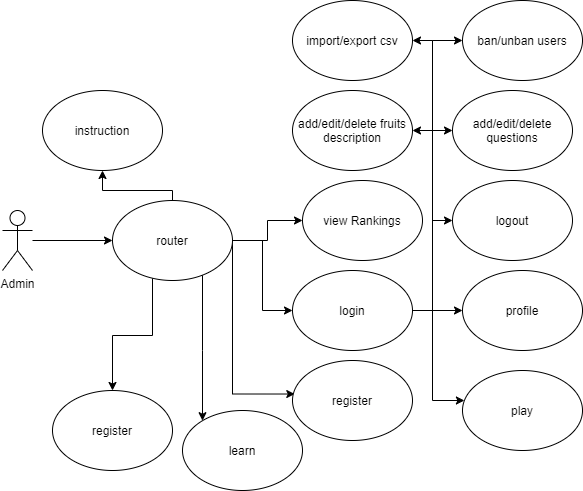

The diagram above was exported from draw.io. Its source (the exported page's mxGraphModel, read from the mxfile embedded in the PNG):
<mxGraphModel dx="942" dy="531" grid="1" gridSize="10" guides="1" tooltips="1" connect="1" arrows="1" fold="1" page="1" pageScale="1" pageWidth="1169" pageHeight="1654" math="0" shadow="0">
  <root>
    <mxCell id="0" />
    <mxCell id="1" parent="0" />
    <mxCell id="MMG-Ke6iU-_UQKvAGQRr-13" style="edgeStyle=orthogonalEdgeStyle;rounded=0;orthogonalLoop=1;jettySize=auto;html=1;" edge="1" parent="1" source="MMG-Ke6iU-_UQKvAGQRr-2" target="MMG-Ke6iU-_UQKvAGQRr-8">
      <mxGeometry relative="1" as="geometry" />
    </mxCell>
    <mxCell id="MMG-Ke6iU-_UQKvAGQRr-20" style="edgeStyle=orthogonalEdgeStyle;rounded=0;orthogonalLoop=1;jettySize=auto;html=1;entryX=0.019;entryY=0.419;entryDx=0;entryDy=0;entryPerimeter=0;" edge="1" parent="1" source="MMG-Ke6iU-_UQKvAGQRr-2" target="MMG-Ke6iU-_UQKvAGQRr-10">
      <mxGeometry relative="1" as="geometry">
        <Array as="points">
          <mxPoint x="390" y="484" />
        </Array>
      </mxGeometry>
    </mxCell>
    <mxCell id="MMG-Ke6iU-_UQKvAGQRr-21" style="edgeStyle=orthogonalEdgeStyle;rounded=0;orthogonalLoop=1;jettySize=auto;html=1;" edge="1" parent="1" source="MMG-Ke6iU-_UQKvAGQRr-2" target="MMG-Ke6iU-_UQKvAGQRr-17">
      <mxGeometry relative="1" as="geometry">
        <Array as="points">
          <mxPoint x="360" y="440" />
          <mxPoint x="360" y="440" />
        </Array>
      </mxGeometry>
    </mxCell>
    <mxCell id="MMG-Ke6iU-_UQKvAGQRr-22" style="edgeStyle=orthogonalEdgeStyle;rounded=0;orthogonalLoop=1;jettySize=auto;html=1;" edge="1" parent="1" source="MMG-Ke6iU-_UQKvAGQRr-2" target="MMG-Ke6iU-_UQKvAGQRr-18">
      <mxGeometry relative="1" as="geometry">
        <Array as="points">
          <mxPoint x="310" y="425" />
          <mxPoint x="270" y="425" />
        </Array>
      </mxGeometry>
    </mxCell>
    <mxCell id="MMG-Ke6iU-_UQKvAGQRr-25" style="edgeStyle=orthogonalEdgeStyle;rounded=0;orthogonalLoop=1;jettySize=auto;html=1;" edge="1" parent="1" source="MMG-Ke6iU-_UQKvAGQRr-2" target="MMG-Ke6iU-_UQKvAGQRr-23">
      <mxGeometry relative="1" as="geometry">
        <Array as="points">
          <mxPoint x="330" y="280" />
          <mxPoint x="260" y="280" />
        </Array>
      </mxGeometry>
    </mxCell>
    <mxCell id="MMG-Ke6iU-_UQKvAGQRr-26" style="edgeStyle=orthogonalEdgeStyle;rounded=0;orthogonalLoop=1;jettySize=auto;html=1;entryX=0;entryY=0.5;entryDx=0;entryDy=0;" edge="1" parent="1" source="MMG-Ke6iU-_UQKvAGQRr-2" target="MMG-Ke6iU-_UQKvAGQRr-7">
      <mxGeometry relative="1" as="geometry" />
    </mxCell>
    <mxCell id="MMG-Ke6iU-_UQKvAGQRr-2" value="router" style="ellipse;whiteSpace=wrap;html=1;" vertex="1" parent="1">
      <mxGeometry x="270" y="290" width="120" height="80" as="geometry" />
    </mxCell>
    <mxCell id="MMG-Ke6iU-_UQKvAGQRr-6" style="edgeStyle=orthogonalEdgeStyle;rounded=0;orthogonalLoop=1;jettySize=auto;html=1;" edge="1" parent="1" source="MMG-Ke6iU-_UQKvAGQRr-5" target="MMG-Ke6iU-_UQKvAGQRr-2">
      <mxGeometry relative="1" as="geometry" />
    </mxCell>
    <mxCell id="MMG-Ke6iU-_UQKvAGQRr-5" value="Admin" style="shape=umlActor;verticalLabelPosition=bottom;verticalAlign=top;html=1;outlineConnect=0;" vertex="1" parent="1">
      <mxGeometry x="160" y="300" width="30" height="60" as="geometry" />
    </mxCell>
    <mxCell id="MMG-Ke6iU-_UQKvAGQRr-7" value="view Rankings" style="ellipse;whiteSpace=wrap;html=1;" vertex="1" parent="1">
      <mxGeometry x="460" y="270" width="120" height="80" as="geometry" />
    </mxCell>
    <mxCell id="MMG-Ke6iU-_UQKvAGQRr-14" style="edgeStyle=orthogonalEdgeStyle;rounded=0;orthogonalLoop=1;jettySize=auto;html=1;" edge="1" parent="1" source="MMG-Ke6iU-_UQKvAGQRr-8" target="MMG-Ke6iU-_UQKvAGQRr-11">
      <mxGeometry relative="1" as="geometry" />
    </mxCell>
    <mxCell id="MMG-Ke6iU-_UQKvAGQRr-15" style="edgeStyle=orthogonalEdgeStyle;rounded=0;orthogonalLoop=1;jettySize=auto;html=1;entryX=0;entryY=0.5;entryDx=0;entryDy=0;" edge="1" parent="1" source="MMG-Ke6iU-_UQKvAGQRr-8" target="MMG-Ke6iU-_UQKvAGQRr-9">
      <mxGeometry relative="1" as="geometry" />
    </mxCell>
    <mxCell id="MMG-Ke6iU-_UQKvAGQRr-16" style="edgeStyle=orthogonalEdgeStyle;rounded=0;orthogonalLoop=1;jettySize=auto;html=1;" edge="1" parent="1" source="MMG-Ke6iU-_UQKvAGQRr-8" target="MMG-Ke6iU-_UQKvAGQRr-12">
      <mxGeometry relative="1" as="geometry">
        <Array as="points">
          <mxPoint x="590" y="400" />
          <mxPoint x="590" y="490" />
        </Array>
      </mxGeometry>
    </mxCell>
    <mxCell id="MMG-Ke6iU-_UQKvAGQRr-32" style="edgeStyle=orthogonalEdgeStyle;rounded=0;orthogonalLoop=1;jettySize=auto;html=1;" edge="1" parent="1" source="MMG-Ke6iU-_UQKvAGQRr-8" target="MMG-Ke6iU-_UQKvAGQRr-30">
      <mxGeometry relative="1" as="geometry">
        <Array as="points">
          <mxPoint x="590" y="400" />
          <mxPoint x="590" y="220" />
        </Array>
      </mxGeometry>
    </mxCell>
    <mxCell id="MMG-Ke6iU-_UQKvAGQRr-34" style="edgeStyle=orthogonalEdgeStyle;rounded=0;orthogonalLoop=1;jettySize=auto;html=1;" edge="1" parent="1" source="MMG-Ke6iU-_UQKvAGQRr-8" target="MMG-Ke6iU-_UQKvAGQRr-33">
      <mxGeometry relative="1" as="geometry">
        <Array as="points">
          <mxPoint x="590" y="400" />
          <mxPoint x="590" y="220" />
        </Array>
      </mxGeometry>
    </mxCell>
    <mxCell id="MMG-Ke6iU-_UQKvAGQRr-37" style="edgeStyle=orthogonalEdgeStyle;rounded=0;orthogonalLoop=1;jettySize=auto;html=1;entryX=1;entryY=0.5;entryDx=0;entryDy=0;" edge="1" parent="1" source="MMG-Ke6iU-_UQKvAGQRr-8" target="MMG-Ke6iU-_UQKvAGQRr-35">
      <mxGeometry relative="1" as="geometry">
        <Array as="points">
          <mxPoint x="590" y="400" />
          <mxPoint x="590" y="130" />
        </Array>
      </mxGeometry>
    </mxCell>
    <mxCell id="MMG-Ke6iU-_UQKvAGQRr-38" style="edgeStyle=orthogonalEdgeStyle;rounded=0;orthogonalLoop=1;jettySize=auto;html=1;" edge="1" parent="1" source="MMG-Ke6iU-_UQKvAGQRr-8" target="MMG-Ke6iU-_UQKvAGQRr-36">
      <mxGeometry relative="1" as="geometry">
        <Array as="points">
          <mxPoint x="590" y="400" />
          <mxPoint x="590" y="130" />
        </Array>
      </mxGeometry>
    </mxCell>
    <mxCell id="MMG-Ke6iU-_UQKvAGQRr-8" value="login" style="ellipse;whiteSpace=wrap;html=1;" vertex="1" parent="1">
      <mxGeometry x="450" y="360" width="120" height="80" as="geometry" />
    </mxCell>
    <mxCell id="MMG-Ke6iU-_UQKvAGQRr-9" value="logout" style="ellipse;whiteSpace=wrap;html=1;" vertex="1" parent="1">
      <mxGeometry x="610" y="270" width="120" height="80" as="geometry" />
    </mxCell>
    <mxCell id="MMG-Ke6iU-_UQKvAGQRr-10" value="register" style="ellipse;whiteSpace=wrap;html=1;" vertex="1" parent="1">
      <mxGeometry x="450" y="450" width="120" height="80" as="geometry" />
    </mxCell>
    <mxCell id="MMG-Ke6iU-_UQKvAGQRr-11" value="profile" style="ellipse;whiteSpace=wrap;html=1;" vertex="1" parent="1">
      <mxGeometry x="620" y="360" width="120" height="80" as="geometry" />
    </mxCell>
    <mxCell id="MMG-Ke6iU-_UQKvAGQRr-12" value="play" style="ellipse;whiteSpace=wrap;html=1;" vertex="1" parent="1">
      <mxGeometry x="620" y="460" width="120" height="80" as="geometry" />
    </mxCell>
    <mxCell id="MMG-Ke6iU-_UQKvAGQRr-17" value="learn" style="ellipse;whiteSpace=wrap;html=1;" vertex="1" parent="1">
      <mxGeometry x="340" y="500" width="120" height="80" as="geometry" />
    </mxCell>
    <mxCell id="MMG-Ke6iU-_UQKvAGQRr-18" value="register" style="ellipse;whiteSpace=wrap;html=1;" vertex="1" parent="1">
      <mxGeometry x="210" y="480" width="120" height="80" as="geometry" />
    </mxCell>
    <mxCell id="MMG-Ke6iU-_UQKvAGQRr-23" value="instruction" style="ellipse;whiteSpace=wrap;html=1;" vertex="1" parent="1">
      <mxGeometry x="200" y="180" width="120" height="80" as="geometry" />
    </mxCell>
    <mxCell id="MMG-Ke6iU-_UQKvAGQRr-30" value="add/edit/delete questions" style="ellipse;whiteSpace=wrap;html=1;" vertex="1" parent="1">
      <mxGeometry x="610" y="180" width="120" height="80" as="geometry" />
    </mxCell>
    <mxCell id="MMG-Ke6iU-_UQKvAGQRr-33" value="add/edit/delete fruits description" style="ellipse;whiteSpace=wrap;html=1;" vertex="1" parent="1">
      <mxGeometry x="450" y="180" width="120" height="80" as="geometry" />
    </mxCell>
    <mxCell id="MMG-Ke6iU-_UQKvAGQRr-35" value="import/export csv" style="ellipse;whiteSpace=wrap;html=1;" vertex="1" parent="1">
      <mxGeometry x="450" y="90" width="120" height="80" as="geometry" />
    </mxCell>
    <mxCell id="MMG-Ke6iU-_UQKvAGQRr-36" value="ban/unban users" style="ellipse;whiteSpace=wrap;html=1;" vertex="1" parent="1">
      <mxGeometry x="620" y="90" width="120" height="80" as="geometry" />
    </mxCell>
  </root>
</mxGraphModel>